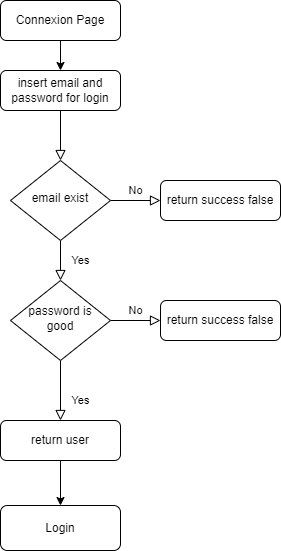

The diagram above was exported from draw.io. Its source (the exported page's mxGraphModel, read from the mxfile embedded in the PNG):
<mxGraphModel dx="1050" dy="587" grid="1" gridSize="10" guides="1" tooltips="1" connect="1" arrows="1" fold="1" page="1" pageScale="1" pageWidth="827" pageHeight="1169" math="0" shadow="0">
  <root>
    <mxCell id="WIyWlLk6GJQsqaUBKTNV-0" />
    <mxCell id="WIyWlLk6GJQsqaUBKTNV-1" parent="WIyWlLk6GJQsqaUBKTNV-0" />
    <mxCell id="WIyWlLk6GJQsqaUBKTNV-2" value="" style="rounded=0;html=1;jettySize=auto;orthogonalLoop=1;fontSize=11;endArrow=block;endFill=0;endSize=8;strokeWidth=1;shadow=0;labelBackgroundColor=none;edgeStyle=orthogonalEdgeStyle;" parent="WIyWlLk6GJQsqaUBKTNV-1" source="WIyWlLk6GJQsqaUBKTNV-3" target="WIyWlLk6GJQsqaUBKTNV-6" edge="1">
      <mxGeometry relative="1" as="geometry" />
    </mxCell>
    <mxCell id="WIyWlLk6GJQsqaUBKTNV-3" value="insert email and password for login" style="rounded=1;whiteSpace=wrap;html=1;fontSize=12;glass=0;strokeWidth=1;shadow=0;" parent="WIyWlLk6GJQsqaUBKTNV-1" vertex="1">
      <mxGeometry x="170" y="150" width="120" height="40" as="geometry" />
    </mxCell>
    <mxCell id="WIyWlLk6GJQsqaUBKTNV-4" value="Yes" style="rounded=0;html=1;jettySize=auto;orthogonalLoop=1;fontSize=11;endArrow=block;endFill=0;endSize=8;strokeWidth=1;shadow=0;labelBackgroundColor=none;edgeStyle=orthogonalEdgeStyle;" parent="WIyWlLk6GJQsqaUBKTNV-1" source="WIyWlLk6GJQsqaUBKTNV-6" target="WIyWlLk6GJQsqaUBKTNV-10" edge="1">
      <mxGeometry y="20" relative="1" as="geometry">
        <mxPoint as="offset" />
      </mxGeometry>
    </mxCell>
    <mxCell id="WIyWlLk6GJQsqaUBKTNV-5" value="No" style="edgeStyle=orthogonalEdgeStyle;rounded=0;html=1;jettySize=auto;orthogonalLoop=1;fontSize=11;endArrow=block;endFill=0;endSize=8;strokeWidth=1;shadow=0;labelBackgroundColor=none;" parent="WIyWlLk6GJQsqaUBKTNV-1" source="WIyWlLk6GJQsqaUBKTNV-6" target="WIyWlLk6GJQsqaUBKTNV-7" edge="1">
      <mxGeometry y="10" relative="1" as="geometry">
        <mxPoint as="offset" />
      </mxGeometry>
    </mxCell>
    <mxCell id="WIyWlLk6GJQsqaUBKTNV-6" value="email exist" style="rhombus;whiteSpace=wrap;html=1;shadow=0;fontFamily=Helvetica;fontSize=12;align=center;strokeWidth=1;spacing=6;spacingTop=-4;" parent="WIyWlLk6GJQsqaUBKTNV-1" vertex="1">
      <mxGeometry x="180" y="240" width="100" height="80" as="geometry" />
    </mxCell>
    <mxCell id="WIyWlLk6GJQsqaUBKTNV-7" value="return success false" style="rounded=1;whiteSpace=wrap;html=1;fontSize=12;glass=0;strokeWidth=1;shadow=0;" parent="WIyWlLk6GJQsqaUBKTNV-1" vertex="1">
      <mxGeometry x="330" y="260" width="120" height="40" as="geometry" />
    </mxCell>
    <mxCell id="WIyWlLk6GJQsqaUBKTNV-8" value="Yes" style="rounded=0;html=1;jettySize=auto;orthogonalLoop=1;fontSize=11;endArrow=block;endFill=0;endSize=8;strokeWidth=1;shadow=0;labelBackgroundColor=none;edgeStyle=orthogonalEdgeStyle;" parent="WIyWlLk6GJQsqaUBKTNV-1" source="WIyWlLk6GJQsqaUBKTNV-10" target="WIyWlLk6GJQsqaUBKTNV-11" edge="1">
      <mxGeometry x="0.3333" y="20" relative="1" as="geometry">
        <mxPoint as="offset" />
      </mxGeometry>
    </mxCell>
    <mxCell id="WIyWlLk6GJQsqaUBKTNV-9" value="No" style="edgeStyle=orthogonalEdgeStyle;rounded=0;html=1;jettySize=auto;orthogonalLoop=1;fontSize=11;endArrow=block;endFill=0;endSize=8;strokeWidth=1;shadow=0;labelBackgroundColor=none;" parent="WIyWlLk6GJQsqaUBKTNV-1" source="WIyWlLk6GJQsqaUBKTNV-10" target="WIyWlLk6GJQsqaUBKTNV-12" edge="1">
      <mxGeometry y="10" relative="1" as="geometry">
        <mxPoint as="offset" />
      </mxGeometry>
    </mxCell>
    <mxCell id="WIyWlLk6GJQsqaUBKTNV-10" value="password is good" style="rhombus;whiteSpace=wrap;html=1;shadow=0;fontFamily=Helvetica;fontSize=12;align=center;strokeWidth=1;spacing=6;spacingTop=-4;" parent="WIyWlLk6GJQsqaUBKTNV-1" vertex="1">
      <mxGeometry x="180" y="360" width="100" height="80" as="geometry" />
    </mxCell>
    <mxCell id="LXk34OVKj5mUagvHMr5H-7" style="edgeStyle=orthogonalEdgeStyle;rounded=0;orthogonalLoop=1;jettySize=auto;html=1;" edge="1" parent="WIyWlLk6GJQsqaUBKTNV-1" source="WIyWlLk6GJQsqaUBKTNV-11" target="LXk34OVKj5mUagvHMr5H-10">
      <mxGeometry relative="1" as="geometry">
        <mxPoint x="230" y="580" as="targetPoint" />
      </mxGeometry>
    </mxCell>
    <mxCell id="WIyWlLk6GJQsqaUBKTNV-11" value="return user" style="rounded=1;whiteSpace=wrap;html=1;fontSize=12;glass=0;strokeWidth=1;shadow=0;" parent="WIyWlLk6GJQsqaUBKTNV-1" vertex="1">
      <mxGeometry x="170" y="500" width="120" height="40" as="geometry" />
    </mxCell>
    <mxCell id="WIyWlLk6GJQsqaUBKTNV-12" value="return success false" style="rounded=1;whiteSpace=wrap;html=1;fontSize=12;glass=0;strokeWidth=1;shadow=0;" parent="WIyWlLk6GJQsqaUBKTNV-1" vertex="1">
      <mxGeometry x="330" y="380" width="120" height="40" as="geometry" />
    </mxCell>
    <mxCell id="LXk34OVKj5mUagvHMr5H-3" style="edgeStyle=orthogonalEdgeStyle;rounded=0;orthogonalLoop=1;jettySize=auto;html=1;entryX=0.5;entryY=0;entryDx=0;entryDy=0;" edge="1" parent="WIyWlLk6GJQsqaUBKTNV-1" source="LXk34OVKj5mUagvHMr5H-2" target="WIyWlLk6GJQsqaUBKTNV-3">
      <mxGeometry relative="1" as="geometry" />
    </mxCell>
    <mxCell id="LXk34OVKj5mUagvHMr5H-2" value="Connexion Page" style="rounded=1;whiteSpace=wrap;html=1;fontSize=12;glass=0;strokeWidth=1;shadow=0;" vertex="1" parent="WIyWlLk6GJQsqaUBKTNV-1">
      <mxGeometry x="170" y="80" width="120" height="40" as="geometry" />
    </mxCell>
    <mxCell id="LXk34OVKj5mUagvHMr5H-10" value="Login" style="rounded=1;whiteSpace=wrap;html=1;" vertex="1" parent="WIyWlLk6GJQsqaUBKTNV-1">
      <mxGeometry x="170" y="585" width="120" height="45" as="geometry" />
    </mxCell>
  </root>
</mxGraphModel>